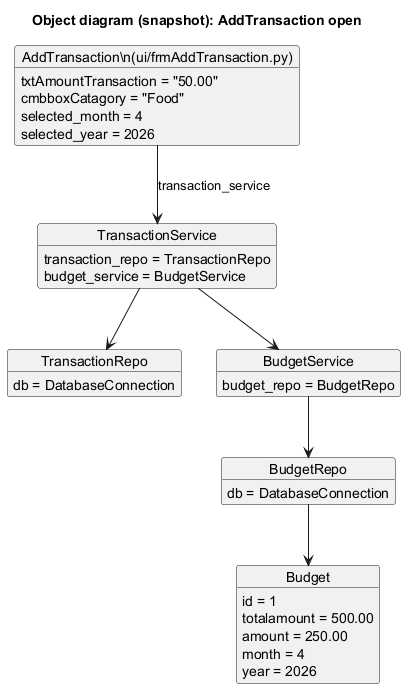

The diagram above was rendered by PlantUML. Its source (embedded in the PNG):
@startuml
title Object diagram (snapshot): AddTransaction open

object ui as "AddTransaction\\n(ui/frmAddTransaction.py)" {
  txtAmountTransaction = "50.00"
  cmbboxCatagory = "Food"
  selected_month = 4
  selected_year = 2026
}

object ts as "TransactionService" {
  transaction_repo = TransactionRepo
  budget_service = BudgetService
}

object tr as "TransactionRepo" {
  db = DatabaseConnection
}

object bs as "BudgetService" {
  budget_repo = BudgetRepo
}

object br as "BudgetRepo" {
  db = DatabaseConnection
}

object budget as "Budget" {
  id = 1
  totalamount = 500.00
  amount = 250.00
  month = 4
  year = 2026
}

ui --> ts : transaction_service
ts --> tr
ts --> bs
bs --> br
br --> budget
@enduml